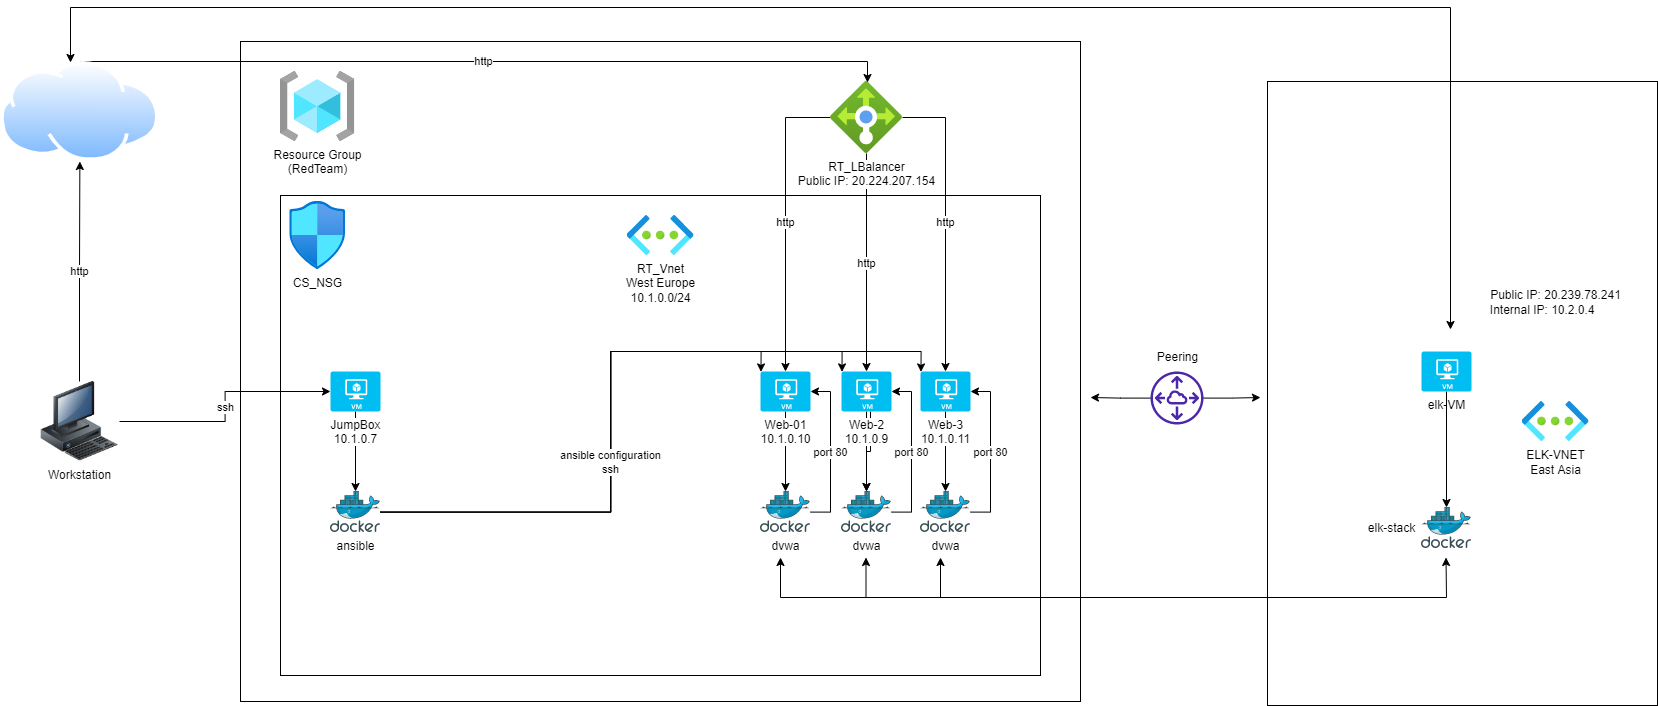

The diagram above was exported from draw.io. Its source (the exported page's mxGraphModel, read from the mxfile embedded in the PNG):
<mxGraphModel dx="4013" dy="1608" grid="1" gridSize="10" guides="1" tooltips="1" connect="1" arrows="1" fold="1" page="1" pageScale="1" pageWidth="1169" pageHeight="827" math="0" shadow="0">
  <root>
    <mxCell id="0" />
    <mxCell id="1" parent="0" />
    <mxCell id="5SM1c2wKSi8nBhekRfui-2" value="" style="rounded=0;whiteSpace=wrap;html=1;labelBackgroundColor=none;" parent="1" vertex="1">
      <mxGeometry x="-620" y="74" width="840" height="660" as="geometry" />
    </mxCell>
    <mxCell id="RQtG7I2g83z84tYb0AP8-2" value="" style="rounded=0;whiteSpace=wrap;html=1;" parent="1" vertex="1">
      <mxGeometry x="-580" y="228" width="760" height="480" as="geometry" />
    </mxCell>
    <mxCell id="es2LM7iE-isvYu5juhWk-1" value="Resource Group&lt;br&gt;(RedTeam)" style="aspect=fixed;html=1;points=[];align=center;image;fontSize=12;image=img/lib/azure2/general/Resource_Groups.svg;" parent="1" vertex="1">
      <mxGeometry x="-580" y="104" width="74.37" height="70" as="geometry" />
    </mxCell>
    <mxCell id="RQtG7I2g83z84tYb0AP8-9" value="http" style="edgeStyle=orthogonalEdgeStyle;rounded=0;orthogonalLoop=1;jettySize=auto;html=1;entryX=0.5;entryY=0;entryDx=0;entryDy=0;entryPerimeter=0;" parent="1" source="5SM1c2wKSi8nBhekRfui-3" target="5SM1c2wKSi8nBhekRfui-8" edge="1">
      <mxGeometry relative="1" as="geometry" />
    </mxCell>
    <mxCell id="RQtG7I2g83z84tYb0AP8-10" value="http" style="edgeStyle=orthogonalEdgeStyle;rounded=0;orthogonalLoop=1;jettySize=auto;html=1;entryX=0.5;entryY=0;entryDx=0;entryDy=0;entryPerimeter=0;" parent="1" source="5SM1c2wKSi8nBhekRfui-3" target="5SM1c2wKSi8nBhekRfui-6" edge="1">
      <mxGeometry relative="1" as="geometry" />
    </mxCell>
    <mxCell id="RQtG7I2g83z84tYb0AP8-11" value="http" style="edgeStyle=orthogonalEdgeStyle;rounded=0;orthogonalLoop=1;jettySize=auto;html=1;entryX=0.5;entryY=0;entryDx=0;entryDy=0;entryPerimeter=0;" parent="1" source="5SM1c2wKSi8nBhekRfui-3" target="5SM1c2wKSi8nBhekRfui-7" edge="1">
      <mxGeometry relative="1" as="geometry" />
    </mxCell>
    <mxCell id="5SM1c2wKSi8nBhekRfui-3" value="RT_LBalancer&lt;br&gt;Public IP: 20.224.207.154" style="aspect=fixed;html=1;points=[];align=center;image;fontSize=12;image=img/lib/azure2/networking/Load_Balancers.svg;" parent="1" vertex="1">
      <mxGeometry x="-30" y="114" width="72" height="72" as="geometry" />
    </mxCell>
    <mxCell id="RQtG7I2g83z84tYb0AP8-37" value="" style="edgeStyle=orthogonalEdgeStyle;rounded=0;orthogonalLoop=1;jettySize=auto;html=1;" parent="1" source="5SM1c2wKSi8nBhekRfui-6" target="RQtG7I2g83z84tYb0AP8-13" edge="1">
      <mxGeometry relative="1" as="geometry" />
    </mxCell>
    <mxCell id="RQtG7I2g83z84tYb0AP8-38" value="" style="edgeStyle=orthogonalEdgeStyle;rounded=0;orthogonalLoop=1;jettySize=auto;html=1;" parent="1" source="5SM1c2wKSi8nBhekRfui-6" target="RQtG7I2g83z84tYb0AP8-13" edge="1">
      <mxGeometry relative="1" as="geometry">
        <Array as="points">
          <mxPoint x="10" y="484" />
          <mxPoint x="6" y="484" />
        </Array>
      </mxGeometry>
    </mxCell>
    <mxCell id="5SM1c2wKSi8nBhekRfui-6" value="&lt;span style=&quot;background-color: rgb(255 , 255 , 255)&quot;&gt;Web-2&lt;br&gt;10.1.0.9&lt;/span&gt;" style="verticalLabelPosition=bottom;html=1;verticalAlign=top;align=center;strokeColor=none;fillColor=#00BEF2;shape=mxgraph.azure.virtual_machine;" parent="1" vertex="1">
      <mxGeometry x="-19" y="404" width="50" height="40" as="geometry" />
    </mxCell>
    <mxCell id="RQtG7I2g83z84tYb0AP8-41" style="edgeStyle=orthogonalEdgeStyle;rounded=0;orthogonalLoop=1;jettySize=auto;html=1;" parent="1" source="5SM1c2wKSi8nBhekRfui-7" target="RQtG7I2g83z84tYb0AP8-14" edge="1">
      <mxGeometry relative="1" as="geometry" />
    </mxCell>
    <mxCell id="5SM1c2wKSi8nBhekRfui-7" value="&lt;span style=&quot;background-color: rgb(255 , 255 , 255)&quot;&gt;Web-3&lt;br&gt;10.1.0.11&lt;/span&gt;" style="verticalLabelPosition=bottom;html=1;verticalAlign=top;align=center;strokeColor=none;fillColor=#00BEF2;shape=mxgraph.azure.virtual_machine;" parent="1" vertex="1">
      <mxGeometry x="60" y="404" width="50" height="40" as="geometry" />
    </mxCell>
    <mxCell id="RQtG7I2g83z84tYb0AP8-40" style="edgeStyle=orthogonalEdgeStyle;rounded=0;orthogonalLoop=1;jettySize=auto;html=1;exitX=0.5;exitY=1;exitDx=0;exitDy=0;exitPerimeter=0;" parent="1" source="5SM1c2wKSi8nBhekRfui-8" edge="1">
      <mxGeometry relative="1" as="geometry">
        <mxPoint x="-75" y="524" as="targetPoint" />
      </mxGeometry>
    </mxCell>
    <mxCell id="5SM1c2wKSi8nBhekRfui-8" value="&lt;span style=&quot;background-color: rgb(255 , 255 , 255)&quot;&gt;Web-01&lt;br&gt;10.1.0.10&lt;/span&gt;" style="verticalLabelPosition=bottom;html=1;verticalAlign=top;align=center;strokeColor=none;fillColor=#00BEF2;shape=mxgraph.azure.virtual_machine;" parent="1" vertex="1">
      <mxGeometry x="-100" y="404" width="50" height="40" as="geometry" />
    </mxCell>
    <mxCell id="RQtG7I2g83z84tYb0AP8-3" value="RT_Vnet&lt;br&gt;West Europe&lt;br&gt;10.1.0.0/24" style="aspect=fixed;html=1;points=[];align=center;image;fontSize=12;image=img/lib/azure2/networking/Virtual_Networks.svg;" parent="1" vertex="1">
      <mxGeometry x="-233.5" y="248" width="67" height="40" as="geometry" />
    </mxCell>
    <mxCell id="RQtG7I2g83z84tYb0AP8-6" value="CS_NSG" style="aspect=fixed;html=1;points=[];align=center;image;fontSize=12;image=img/lib/azure2/networking/Network_Security_Groups.svg;" parent="1" vertex="1">
      <mxGeometry x="-570.8199999999999" y="234" width="56.00000000000001" height="68" as="geometry" />
    </mxCell>
    <mxCell id="RQtG7I2g83z84tYb0AP8-24" style="edgeStyle=orthogonalEdgeStyle;rounded=0;orthogonalLoop=1;jettySize=auto;html=1;entryX=0.01;entryY=0.01;entryDx=0;entryDy=0;entryPerimeter=0;" parent="1" source="RQtG7I2g83z84tYb0AP8-7" target="5SM1c2wKSi8nBhekRfui-7" edge="1">
      <mxGeometry relative="1" as="geometry">
        <Array as="points">
          <mxPoint x="-250" y="545" />
          <mxPoint x="-250" y="384" />
          <mxPoint x="61" y="384" />
        </Array>
      </mxGeometry>
    </mxCell>
    <mxCell id="RQtG7I2g83z84tYb0AP8-25" style="edgeStyle=orthogonalEdgeStyle;rounded=0;orthogonalLoop=1;jettySize=auto;html=1;entryX=0.01;entryY=0.01;entryDx=0;entryDy=0;entryPerimeter=0;" parent="1" source="RQtG7I2g83z84tYb0AP8-7" target="5SM1c2wKSi8nBhekRfui-6" edge="1">
      <mxGeometry relative="1" as="geometry" />
    </mxCell>
    <mxCell id="RQtG7I2g83z84tYb0AP8-26" value="ansible configuration&lt;br&gt;ssh" style="edgeStyle=orthogonalEdgeStyle;rounded=0;orthogonalLoop=1;jettySize=auto;html=1;entryX=0.01;entryY=0.01;entryDx=0;entryDy=0;entryPerimeter=0;" parent="1" source="RQtG7I2g83z84tYb0AP8-7" target="5SM1c2wKSi8nBhekRfui-8" edge="1">
      <mxGeometry relative="1" as="geometry">
        <Array as="points">
          <mxPoint x="-250" y="545" />
          <mxPoint x="-250" y="384" />
          <mxPoint x="-99" y="384" />
        </Array>
      </mxGeometry>
    </mxCell>
    <mxCell id="RQtG7I2g83z84tYb0AP8-7" value="ansible&lt;br&gt;" style="aspect=fixed;html=1;points=[];align=center;image;fontSize=12;image=img/lib/mscae/Docker.svg;" parent="1" vertex="1">
      <mxGeometry x="-530" y="524" width="50" height="41" as="geometry" />
    </mxCell>
    <mxCell id="RQtG7I2g83z84tYb0AP8-15" value="port 80" style="edgeStyle=orthogonalEdgeStyle;rounded=0;orthogonalLoop=1;jettySize=auto;html=1;entryX=1;entryY=0.5;entryDx=0;entryDy=0;entryPerimeter=0;" parent="1" source="RQtG7I2g83z84tYb0AP8-12" target="5SM1c2wKSi8nBhekRfui-8" edge="1">
      <mxGeometry relative="1" as="geometry">
        <Array as="points">
          <mxPoint x="-30" y="544.5" />
          <mxPoint x="-30" y="424" />
        </Array>
      </mxGeometry>
    </mxCell>
    <mxCell id="RQtG7I2g83z84tYb0AP8-12" value="dvwa" style="aspect=fixed;html=1;points=[];align=center;image;fontSize=12;image=img/lib/mscae/Docker.svg;" parent="1" vertex="1">
      <mxGeometry x="-100" y="524" width="50" height="41" as="geometry" />
    </mxCell>
    <mxCell id="RQtG7I2g83z84tYb0AP8-16" value="port 80" style="edgeStyle=orthogonalEdgeStyle;rounded=0;orthogonalLoop=1;jettySize=auto;html=1;entryX=1;entryY=0.5;entryDx=0;entryDy=0;entryPerimeter=0;" parent="1" source="RQtG7I2g83z84tYb0AP8-13" target="5SM1c2wKSi8nBhekRfui-6" edge="1">
      <mxGeometry relative="1" as="geometry">
        <Array as="points">
          <mxPoint x="51" y="545" />
          <mxPoint x="51" y="424" />
        </Array>
      </mxGeometry>
    </mxCell>
    <mxCell id="RQtG7I2g83z84tYb0AP8-13" value="dvwa&lt;br&gt;" style="aspect=fixed;html=1;points=[];align=center;image;fontSize=12;image=img/lib/mscae/Docker.svg;" parent="1" vertex="1">
      <mxGeometry x="-19" y="524" width="50" height="41" as="geometry" />
    </mxCell>
    <mxCell id="RQtG7I2g83z84tYb0AP8-17" value="port 80" style="edgeStyle=orthogonalEdgeStyle;rounded=0;orthogonalLoop=1;jettySize=auto;html=1;entryX=1;entryY=0.5;entryDx=0;entryDy=0;entryPerimeter=0;" parent="1" source="RQtG7I2g83z84tYb0AP8-14" target="5SM1c2wKSi8nBhekRfui-7" edge="1">
      <mxGeometry relative="1" as="geometry">
        <Array as="points">
          <mxPoint x="130" y="545" />
          <mxPoint x="130" y="424" />
        </Array>
      </mxGeometry>
    </mxCell>
    <mxCell id="RQtG7I2g83z84tYb0AP8-14" value="dvwa&lt;br&gt;" style="aspect=fixed;html=1;points=[];align=center;image;fontSize=12;image=img/lib/mscae/Docker.svg;" parent="1" vertex="1">
      <mxGeometry x="60" y="524" width="50" height="41" as="geometry" />
    </mxCell>
    <mxCell id="RQtG7I2g83z84tYb0AP8-34" value="http" style="edgeStyle=orthogonalEdgeStyle;rounded=0;orthogonalLoop=1;jettySize=auto;html=1;entryX=0.514;entryY=0.014;entryDx=0;entryDy=0;entryPerimeter=0;" parent="1" source="RQtG7I2g83z84tYb0AP8-27" target="5SM1c2wKSi8nBhekRfui-3" edge="1">
      <mxGeometry relative="1" as="geometry">
        <Array as="points">
          <mxPoint x="7" y="94" />
        </Array>
      </mxGeometry>
    </mxCell>
    <mxCell id="RQtG7I2g83z84tYb0AP8-27" value="" style="aspect=fixed;perimeter=ellipsePerimeter;html=1;align=center;shadow=0;dashed=0;spacingTop=3;image;image=img/lib/active_directory/internet_cloud.svg;" parent="1" vertex="1">
      <mxGeometry x="-860" y="94" width="158.73" height="100" as="geometry" />
    </mxCell>
    <mxCell id="RQtG7I2g83z84tYb0AP8-31" value="ssh" style="edgeStyle=orthogonalEdgeStyle;rounded=0;orthogonalLoop=1;jettySize=auto;html=1;" parent="1" source="RQtG7I2g83z84tYb0AP8-30" target="RQtG7I2g83z84tYb0AP8-1" edge="1">
      <mxGeometry relative="1" as="geometry" />
    </mxCell>
    <mxCell id="RQtG7I2g83z84tYb0AP8-32" value="http" style="edgeStyle=orthogonalEdgeStyle;rounded=0;orthogonalLoop=1;jettySize=auto;html=1;entryX=0.5;entryY=1;entryDx=0;entryDy=0;" parent="1" source="RQtG7I2g83z84tYb0AP8-30" target="RQtG7I2g83z84tYb0AP8-27" edge="1">
      <mxGeometry relative="1" as="geometry" />
    </mxCell>
    <mxCell id="RQtG7I2g83z84tYb0AP8-30" value="Workstation" style="image;html=1;image=img/lib/clip_art/computers/Workstation_128x128.png" parent="1" vertex="1">
      <mxGeometry x="-821" y="414" width="80" height="80" as="geometry" />
    </mxCell>
    <mxCell id="RQtG7I2g83z84tYb0AP8-36" style="edgeStyle=orthogonalEdgeStyle;rounded=0;orthogonalLoop=1;jettySize=auto;html=1;" parent="1" source="RQtG7I2g83z84tYb0AP8-1" target="RQtG7I2g83z84tYb0AP8-7" edge="1">
      <mxGeometry relative="1" as="geometry" />
    </mxCell>
    <mxCell id="RQtG7I2g83z84tYb0AP8-1" value="&lt;span style=&quot;background-color: rgb(255 , 255 , 255)&quot;&gt;JumpBox&lt;br&gt;10.1.0.7&lt;/span&gt;" style="verticalLabelPosition=bottom;html=1;verticalAlign=top;align=center;strokeColor=none;fillColor=#00BEF2;shape=mxgraph.azure.virtual_machine;" parent="1" vertex="1">
      <mxGeometry x="-530" y="404" width="50" height="40" as="geometry" />
    </mxCell>
    <mxCell id="yp7-2hrHuV3qOh9e8jNt-3" value="" style="edgeStyle=orthogonalEdgeStyle;rounded=0;orthogonalLoop=1;jettySize=auto;html=1;" parent="1" source="yp7-2hrHuV3qOh9e8jNt-1" edge="1">
      <mxGeometry relative="1" as="geometry">
        <mxPoint x="400" y="430" as="targetPoint" />
      </mxGeometry>
    </mxCell>
    <mxCell id="yp7-2hrHuV3qOh9e8jNt-5" value="" style="edgeStyle=orthogonalEdgeStyle;rounded=0;orthogonalLoop=1;jettySize=auto;html=1;" parent="1" source="yp7-2hrHuV3qOh9e8jNt-1" edge="1">
      <mxGeometry relative="1" as="geometry">
        <mxPoint x="230" y="430" as="targetPoint" />
      </mxGeometry>
    </mxCell>
    <mxCell id="yp7-2hrHuV3qOh9e8jNt-1" value="" style="sketch=0;outlineConnect=0;fontColor=#232F3E;gradientColor=none;fillColor=#4D27AA;strokeColor=none;dashed=0;verticalLabelPosition=bottom;verticalAlign=top;align=center;html=1;fontSize=12;fontStyle=0;aspect=fixed;pointerEvents=1;shape=mxgraph.aws4.peering;" parent="1" vertex="1">
      <mxGeometry x="290" y="404" width="53" height="53" as="geometry" />
    </mxCell>
    <mxCell id="yp7-2hrHuV3qOh9e8jNt-2" value="" style="rounded=0;whiteSpace=wrap;html=1;labelBackgroundColor=none;" parent="1" vertex="1">
      <mxGeometry x="407" y="114" width="390" height="624" as="geometry" />
    </mxCell>
    <mxCell id="yp7-2hrHuV3qOh9e8jNt-8" value="&lt;span style=&quot;background-color: rgb(255 , 255 , 255)&quot;&gt;elk-VM&lt;/span&gt;" style="verticalLabelPosition=bottom;html=1;verticalAlign=top;align=center;strokeColor=none;fillColor=#00BEF2;shape=mxgraph.azure.virtual_machine;" parent="1" vertex="1">
      <mxGeometry x="561" y="384" width="50" height="40" as="geometry" />
    </mxCell>
    <mxCell id="yp7-2hrHuV3qOh9e8jNt-14" value="" style="edgeStyle=orthogonalEdgeStyle;rounded=0;orthogonalLoop=1;jettySize=auto;html=1;" parent="1" source="yp7-2hrHuV3qOh9e8jNt-8" target="yp7-2hrHuV3qOh9e8jNt-9" edge="1">
      <mxGeometry relative="1" as="geometry" />
    </mxCell>
    <mxCell id="yp7-2hrHuV3qOh9e8jNt-9" value="" style="aspect=fixed;html=1;points=[];align=center;image;fontSize=12;image=img/lib/mscae/Docker.svg;" parent="1" vertex="1">
      <mxGeometry x="561" y="540" width="50" height="41" as="geometry" />
    </mxCell>
    <mxCell id="yp7-2hrHuV3qOh9e8jNt-60" value="" style="endArrow=classic;html=1;rounded=0;" parent="1" edge="1">
      <mxGeometry width="50" height="50" relative="1" as="geometry">
        <mxPoint x="-80" y="630" as="sourcePoint" />
        <mxPoint x="585.5" y="590" as="targetPoint" />
        <Array as="points">
          <mxPoint x="586" y="630" />
        </Array>
      </mxGeometry>
    </mxCell>
    <mxCell id="yp7-2hrHuV3qOh9e8jNt-61" value="elk-stack" style="text;html=1;align=center;verticalAlign=middle;resizable=0;points=[];autosize=1;strokeColor=none;fillColor=none;" parent="1" vertex="1">
      <mxGeometry x="501" y="550.5" width="60" height="20" as="geometry" />
    </mxCell>
    <mxCell id="yp7-2hrHuV3qOh9e8jNt-62" value="" style="endArrow=classic;html=1;rounded=0;" parent="1" edge="1">
      <mxGeometry width="50" height="50" relative="1" as="geometry">
        <mxPoint x="-80" y="630" as="sourcePoint" />
        <mxPoint x="-80" y="590" as="targetPoint" />
      </mxGeometry>
    </mxCell>
    <mxCell id="yp7-2hrHuV3qOh9e8jNt-63" value="" style="endArrow=classic;html=1;rounded=0;" parent="1" edge="1">
      <mxGeometry width="50" height="50" relative="1" as="geometry">
        <mxPoint x="5.5" y="630" as="sourcePoint" />
        <mxPoint x="5.5" y="590" as="targetPoint" />
      </mxGeometry>
    </mxCell>
    <mxCell id="yp7-2hrHuV3qOh9e8jNt-64" value="" style="endArrow=classic;html=1;rounded=0;" parent="1" edge="1">
      <mxGeometry width="50" height="50" relative="1" as="geometry">
        <mxPoint x="80" y="630" as="sourcePoint" />
        <mxPoint x="80" y="590" as="targetPoint" />
      </mxGeometry>
    </mxCell>
    <mxCell id="yp7-2hrHuV3qOh9e8jNt-65" value="Peering" style="text;html=1;align=center;verticalAlign=middle;resizable=0;points=[];autosize=1;strokeColor=none;fillColor=none;" parent="1" vertex="1">
      <mxGeometry x="286.5" y="380" width="60" height="20" as="geometry" />
    </mxCell>
    <mxCell id="yp7-2hrHuV3qOh9e8jNt-68" value="" style="endArrow=classic;html=1;rounded=0;" parent="1" edge="1">
      <mxGeometry width="50" height="50" relative="1" as="geometry">
        <mxPoint x="590" y="40" as="sourcePoint" />
        <mxPoint x="590" y="362" as="targetPoint" />
      </mxGeometry>
    </mxCell>
    <mxCell id="yp7-2hrHuV3qOh9e8jNt-69" value="" style="endArrow=classic;html=1;rounded=0;entryX=0.441;entryY=0.01;entryDx=0;entryDy=0;entryPerimeter=0;" parent="1" target="RQtG7I2g83z84tYb0AP8-27" edge="1">
      <mxGeometry width="50" height="50" relative="1" as="geometry">
        <mxPoint x="590" y="40" as="sourcePoint" />
        <mxPoint x="-770" y="90" as="targetPoint" />
        <Array as="points">
          <mxPoint x="-790" y="40" />
        </Array>
      </mxGeometry>
    </mxCell>
    <mxCell id="yp7-2hrHuV3qOh9e8jNt-70" value="ELK-VNET&lt;br&gt;East Asia" style="text;html=1;align=center;verticalAlign=middle;resizable=0;points=[];autosize=1;strokeColor=none;fillColor=none;" parent="1" vertex="1">
      <mxGeometry x="660" y="480" width="70" height="30" as="geometry" />
    </mxCell>
    <mxCell id="yp7-2hrHuV3qOh9e8jNt-71" value="Public IP: 20.239.78.241&lt;br&gt;Internal IP: 10.2.0.4&amp;nbsp; &amp;nbsp; &amp;nbsp; &amp;nbsp;&amp;nbsp;" style="text;html=1;align=center;verticalAlign=middle;resizable=0;points=[];autosize=1;strokeColor=none;fillColor=none;" parent="1" vertex="1">
      <mxGeometry x="620" y="320" width="150" height="30" as="geometry" />
    </mxCell>
    <mxCell id="yp7-2hrHuV3qOh9e8jNt-72" value="" style="aspect=fixed;html=1;points=[];align=center;image;fontSize=12;image=img/lib/azure2/networking/Virtual_Networks.svg;" parent="1" vertex="1">
      <mxGeometry x="661.5" y="434" width="67" height="40" as="geometry" />
    </mxCell>
  </root>
</mxGraphModel>